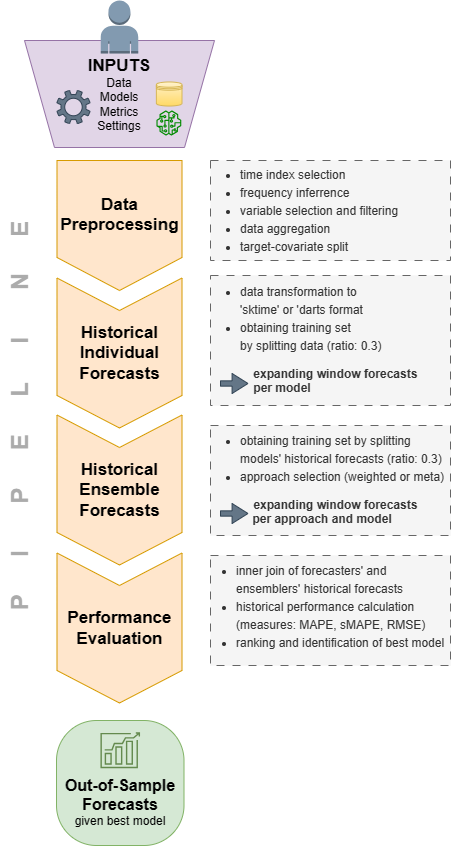

The diagram above was exported from draw.io. Its source (the exported page's mxGraphModel, read from the mxfile embedded in the PNG):
<mxGraphModel dx="996" dy="785" grid="1" gridSize="10" guides="1" tooltips="1" connect="1" arrows="1" fold="1" page="1" pageScale="1" pageWidth="827" pageHeight="1169" math="0" shadow="0">
  <root>
    <mxCell id="0" />
    <mxCell id="1" parent="0" />
    <mxCell id="2" value="&lt;b style=&quot;font-size: 16px;&quot;&gt;Out-of-Sample Forecasts&lt;/b&gt;&lt;div&gt;&lt;font style=&quot;font-size: 12px;&quot;&gt;given best model&lt;/font&gt;&lt;br&gt;&lt;div&gt;&lt;br&gt;&lt;/div&gt;&lt;/div&gt;" style="rounded=1;whiteSpace=wrap;html=1;fillColor=#d5e8d4;strokeColor=#82b366;arcSize=32;labelPosition=center;verticalLabelPosition=middle;align=center;verticalAlign=bottom;" vertex="1" parent="1">
      <mxGeometry x="256" y="800" width="127.5" height="125" as="geometry" />
    </mxCell>
    <mxCell id="3" value="&lt;b style=&quot;background-color: initial; font-size: 17px;&quot;&gt;INPUTS&lt;/b&gt;&lt;br&gt;&lt;span style=&quot;background-color: initial;&quot;&gt;Data&lt;/span&gt;&lt;br&gt;&lt;span style=&quot;background-color: initial;&quot;&gt;Models&lt;/span&gt;&lt;br&gt;&lt;span style=&quot;background-color: initial;&quot;&gt;Metrics&lt;/span&gt;&lt;br&gt;&lt;span style=&quot;background-color: initial;&quot;&gt;Settings&lt;/span&gt;" style="shape=trapezoid;perimeter=trapezoidPerimeter;whiteSpace=wrap;html=1;fixedSize=1;direction=west;size=30;fillColor=#e1d5e7;strokeColor=#9673a6;" vertex="1" parent="1">
      <mxGeometry x="224" y="120" width="190" height="107" as="geometry" />
    </mxCell>
    <mxCell id="4" value="Historical Individual Forecasts" style="shape=step;perimeter=stepPerimeter;whiteSpace=wrap;html=1;fixedSize=1;rotation=90;size=32.5;fillColor=#ffe6cc;strokeColor=#d79b00;horizontal=0;fontStyle=1;fontSize=17;" vertex="1" parent="1">
      <mxGeometry x="244" y="370" width="150" height="125" as="geometry" />
    </mxCell>
    <mxCell id="5" value="" style="sketch=0;outlineConnect=0;fillColor=#008a00;strokeColor=#005700;dashed=0;verticalLabelPosition=bottom;verticalAlign=top;align=center;html=1;fontSize=12;fontStyle=0;aspect=fixed;pointerEvents=1;shape=mxgraph.aws4.sagemaker_model;fontColor=#ffffff;" vertex="1" parent="1">
      <mxGeometry x="355.87" y="190" width="25" height="25" as="geometry" />
    </mxCell>
    <mxCell id="6" value="" style="sketch=0;points=[[0,0,0],[0.25,0,0],[0.5,0,0],[0.75,0,0],[1,0,0],[0,1,0],[0.25,1,0],[0.5,1,0],[0.75,1,0],[1,1,0],[0,0.25,0],[0,0.5,0],[0,0.75,0],[1,0.25,0],[1,0.5,0],[1,0.75,0]];outlineConnect=0;dashed=0;verticalLabelPosition=bottom;verticalAlign=top;align=center;html=1;fontSize=12;fontStyle=0;aspect=fixed;shape=mxgraph.aws4.resourceIcon;resIcon=mxgraph.aws4.forecast;fillColor=#d5e8d4;strokeColor=#648A4E;" vertex="1" parent="1">
      <mxGeometry x="295" y="805" width="49.5" height="49.5" as="geometry" />
    </mxCell>
    <mxCell id="7" value="Historical Ensemble Forecasts" style="shape=step;perimeter=stepPerimeter;whiteSpace=wrap;html=1;fixedSize=1;rotation=90;size=32.5;fillColor=#ffe6cc;strokeColor=#d79b00;horizontal=0;fontStyle=1;fontSize=17;" vertex="1" parent="1">
      <mxGeometry x="244" y="507" width="150" height="125" as="geometry" />
    </mxCell>
    <mxCell id="8" value="Performance Evaluation" style="shape=step;perimeter=stepPerimeter;whiteSpace=wrap;html=1;fixedSize=1;rotation=90;size=32.5;fillColor=#ffe6cc;strokeColor=#d79b00;horizontal=0;fontStyle=1;fontSize=17;" vertex="1" parent="1">
      <mxGeometry x="244" y="645" width="150" height="125" as="geometry" />
    </mxCell>
    <mxCell id="9" value="Data Preprocessing&lt;div&gt;&lt;br&gt;&lt;/div&gt;" style="shape=offPageConnector;whiteSpace=wrap;html=1;fillColor=#ffe6cc;strokeColor=#d79b00;size=0.25384615384615383;direction=east;rotation=0;fontStyle=1;fontSize=17;verticalAlign=middle;labelPosition=center;verticalLabelPosition=middle;align=center;" vertex="1" parent="1">
      <mxGeometry x="256.5" y="240" width="125" height="130" as="geometry" />
    </mxCell>
    <mxCell id="10" value="" style="sketch=0;pointerEvents=1;shadow=0;dashed=0;html=1;strokeColor=#314354;labelPosition=center;verticalLabelPosition=bottom;verticalAlign=top;align=center;fillColor=#647687;shape=mxgraph.mscae.enterprise.settings;fontColor=#ffffff;" vertex="1" parent="1">
      <mxGeometry x="256.5" y="170" width="33" height="33" as="geometry" />
    </mxCell>
    <mxCell id="11" value="" style="outlineConnect=0;dashed=0;verticalLabelPosition=bottom;verticalAlign=top;align=center;html=1;shape=mxgraph.aws3.user;fillColor=#829AB0;strokeColor=#314354;fontColor=#ffffff;" vertex="1" parent="1">
      <mxGeometry x="300.25" y="80" width="37.5" height="53" as="geometry" />
    </mxCell>
    <mxCell id="12" value="" style="shape=datastore;whiteSpace=wrap;html=1;fillColor=#fff2cc;strokeColor=#d6b656;gradientColor=#ffd966;" vertex="1" parent="1">
      <mxGeometry x="355.87" y="161.45999999999998" width="25.63" height="24.08" as="geometry" />
    </mxCell>
    <mxCell id="13" value="&lt;ul style=&quot;line-height: 150%;&quot;&gt;&lt;li&gt;&lt;span style=&quot;background-color: initial;&quot;&gt;time index selection&lt;/span&gt;&lt;/li&gt;&lt;li&gt;&lt;span style=&quot;background-color: initial;&quot;&gt;frequency inferrence&lt;/span&gt;&lt;/li&gt;&lt;li&gt;&lt;span style=&quot;background-color: initial;&quot;&gt;variable selection and filtering&lt;/span&gt;&lt;/li&gt;&lt;li&gt;&lt;span style=&quot;background-color: initial;&quot;&gt;data aggregation&lt;/span&gt;&lt;/li&gt;&lt;li&gt;&lt;span style=&quot;background-color: initial;&quot;&gt;target-covariate split&lt;/span&gt;&lt;/li&gt;&lt;/ul&gt;" style="text;html=1;align=left;verticalAlign=middle;resizable=0;points=[];autosize=1;strokeColor=#666666;fillColor=#f5f5f5;fontColor=#333333;dashed=1;dashPattern=8 8;rounded=0;glass=0;shadow=0;textShadow=0;spacing=-10;spacingRight=42;" vertex="1" parent="1">
      <mxGeometry x="410" y="240" width="240" height="100" as="geometry" />
    </mxCell>
    <mxCell id="14" value="&lt;ul style=&quot;line-height: 150%;&quot;&gt;&lt;li&gt;data transformation to&lt;br&gt;'sktime' or 'darts format&lt;/li&gt;&lt;li&gt;obtaining training set&lt;br&gt;by splitting data (ratio: 0.3)&lt;/li&gt;&lt;/ul&gt;&lt;div style=&quot;line-height: 120%;&quot;&gt;&lt;b&gt;&amp;nbsp; &amp;nbsp; &amp;nbsp; &amp;nbsp; &amp;nbsp; &amp;nbsp; &amp;nbsp; &amp;nbsp; expanding window forecasts&lt;br&gt;&lt;span style=&quot;white-space: pre;&quot;&gt;&#09;&lt;/span&gt;&lt;span style=&quot;white-space: pre;&quot;&gt;&#09;&lt;/span&gt;per model&lt;/b&gt;&lt;/div&gt;&lt;div&gt;&lt;br&gt;&lt;/div&gt;" style="text;html=1;align=left;verticalAlign=middle;resizable=0;points=[];autosize=1;strokeColor=#666666;fillColor=#f5f5f5;fontColor=#333333;dashed=1;dashPattern=8 8;rounded=0;glass=0;shadow=0;textShadow=0;spacing=-10;spacingRight=23;" vertex="1" parent="1">
      <mxGeometry x="410" y="355" width="240" height="130" as="geometry" />
    </mxCell>
    <mxCell id="15" value="" style="shape=singleArrow;direction=east;whiteSpace=wrap;html=1;arrowWidth=0.26315789473683254;arrowSize=0.5789473684210482;fillColor=#647687;strokeColor=#314354;fontColor=#ffffff;" vertex="1" parent="1">
      <mxGeometry x="420" y="453" width="27.5" height="20" as="geometry" />
    </mxCell>
    <mxCell id="16" value="&lt;ul style=&quot;line-height: 150%;&quot;&gt;&lt;li&gt;&lt;span style=&quot;background-color: initial;&quot;&gt;obtaining training set &lt;/span&gt;&lt;span style=&quot;background-color: initial;&quot;&gt;by splitting&amp;nbsp;&lt;br&gt;&lt;/span&gt;models' historical forecasts (ratio: 0.3)&lt;/li&gt;&lt;li&gt;approach selection (weighted or meta)&lt;/li&gt;&lt;/ul&gt;&lt;div style=&quot;text-align: center; line-height: 120%;&quot;&gt;&lt;b&gt;&amp;nbsp; &amp;nbsp; &amp;nbsp; &amp;nbsp; expanding window forecasts&lt;br&gt;per approach and model&lt;/b&gt;&lt;/div&gt;&lt;div&gt;&lt;br&gt;&lt;/div&gt;" style="text;html=1;align=left;verticalAlign=middle;resizable=0;points=[];autosize=1;strokeColor=#666666;fillColor=#f5f5f5;fontColor=#333333;dashed=1;dashPattern=8 8;rounded=0;glass=0;shadow=0;textShadow=0;spacing=-10;" vertex="1" parent="1">
      <mxGeometry x="410" y="505" width="240" height="110" as="geometry" />
    </mxCell>
    <mxCell id="17" value="" style="shape=singleArrow;direction=east;whiteSpace=wrap;html=1;arrowWidth=0.26315789473683254;arrowSize=0.5789473684210482;fillColor=#647687;strokeColor=#314354;fontColor=#ffffff;" vertex="1" parent="1">
      <mxGeometry x="420" y="583" width="27.5" height="20" as="geometry" />
    </mxCell>
    <mxCell id="18" value="&lt;ul style=&quot;line-height: 150%;&quot;&gt;&lt;li&gt;inner join of forecasters' and&lt;br&gt;ensemblers' historical forecasts&lt;/li&gt;&lt;li&gt;historical performance calculation&lt;br&gt;(measures: MAPE, sMAPE, RMSE)&lt;/li&gt;&lt;li&gt;ranking and identification of best model&lt;/li&gt;&lt;/ul&gt;&lt;div&gt;&lt;br&gt;&lt;/div&gt;" style="text;html=1;align=left;verticalAlign=middle;resizable=0;points=[];autosize=1;strokeColor=#666666;fillColor=#f5f5f5;fontColor=#333333;dashed=1;dashPattern=8 8;rounded=0;glass=0;shadow=0;textShadow=0;spacing=-14;spacingRight=2;spacingTop=7;" vertex="1" parent="1">
      <mxGeometry x="410" y="635" width="240" height="110" as="geometry" />
    </mxCell>
    <mxCell id="19" value="&lt;font color=&quot;#ababab&quot;&gt;P&lt;span style=&quot;white-space: pre;&quot;&gt;&#09;&lt;/span&gt;I&lt;span style=&quot;white-space: pre;&quot;&gt;&#09;&lt;/span&gt;P&lt;span style=&quot;white-space: pre;&quot;&gt;&#09;&lt;/span&gt;E&lt;span style=&quot;white-space: pre;&quot;&gt;&#09;&lt;/span&gt;L&lt;span style=&quot;white-space: pre;&quot;&gt;&#09;&lt;/span&gt;I&lt;span style=&quot;white-space: pre;&quot;&gt;&#09;&lt;/span&gt;N&lt;span style=&quot;white-space: pre;&quot;&gt;&#09;&lt;/span&gt;E&lt;/font&gt;" style="text;strokeColor=none;fillColor=none;html=1;fontSize=24;fontStyle=1;verticalAlign=middle;align=center;rotation=270;" vertex="1" parent="1">
      <mxGeometry x="170" y="476" width="100" height="40" as="geometry" />
    </mxCell>
  </root>
</mxGraphModel>